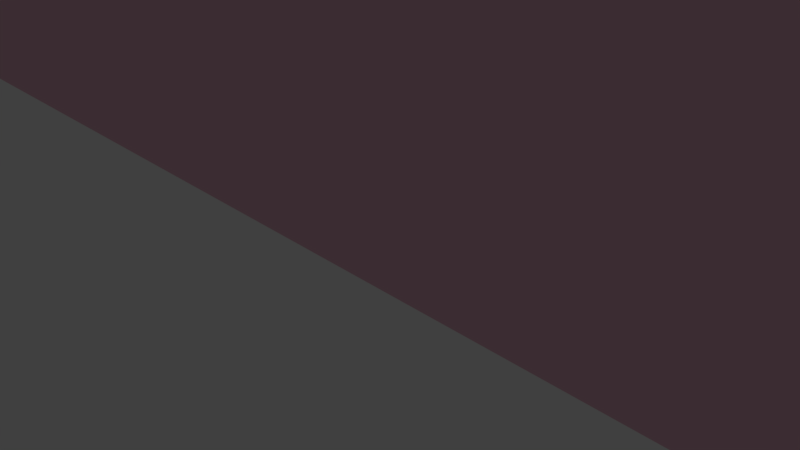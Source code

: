 # Source: wall.blend  (saved by Blender 2.79.0; exported with 4.5.12 LTS)
import bpy
from mathutils import Matrix  # noqa: F401  (used for matrix-valued properties, if any)

bpy.ops.wm.read_factory_settings(use_empty=True)
scene = bpy.context.scene
scene.name = 'Scene'

# ---- collections
col_collection_1 = bpy.data.collections.new('Collection 1'); scene.collection.children.link(col_collection_1)

# ---- materials (node trees are filled in below, after node groups)
mat_wall = bpy.data.materials.new('Wall')
mat_wall.alpha_threshold = 0.0
mat_wall.use_transparent_shadow = False
mat_wall.diffuse_color = (0.8689, 0.5033, 0.6228, 1.0)
mat_wall.roughness = 0.5

# ---- material node trees

# ---- world
world_world = bpy.data.worlds.new('World'); scene.world = world_world
world_world.color = (0.05088, 0.05088, 0.05088)
world_world.use_sun_shadow = False
world_world.sun_shadow_jitter_overblur = 0.0
world_world.cycles.sampling_method = 'MANUAL'

# ---- cameras
cam_camera = bpy.data.cameras.new('Camera')
cam_camera.clip_end = 100.0
cam_camera.lens = 35.0
cam_camera.sensor_width = 32.0
cam_camera.sensor_height = 18.0
cam_camera.ortho_scale = 7.314
cam_camera.dof.focus_distance = 0.0
cam_camera.dof.aperture_fstop = 128.0

# ---- lights
light_lamp = bpy.data.lights.new('Lamp', 'POINT')
light_lamp.transmission_factor = 0.0
light_lamp.cutoff_distance = 30.0
light_lamp.energy = 100.0
light_lamp.shadow_buffer_clip_start = 1.001
light_lamp.shadow_soft_size = 0.1
light_lamp.shadow_maximum_resolution = 0.006
light_lamp.use_absolute_resolution = True

# ---- meshes
me_cube_001 = bpy.data.meshes.new('Cube.001')
me_cube_001.from_pydata([(-50.0, -0.5, 0.0), (-50.0, -0.5, 100.0), (-50.0, 0.5, 0.0), (-50.0, 0.5, 100.0), (50.0, -0.5, 0.0), (50.0, -0.5, 100.0), (50.0, 0.5, 0.0), (50.0, 0.5, 100.0)], [], [(0, 1, 3, 2), (2, 3, 7, 6), (6, 7, 5, 4), (4, 5, 1, 0), (2, 6, 4, 0), (7, 3, 1, 5)])
me_cube_001.materials.append(mat_wall)
me_cube_001.use_remesh_preserve_volume = False
me_cube_001.use_remesh_preserve_attributes = False
me_cube_001.use_mirror_vertex_groups = False
me_cube_001.update()

# ---- objects
ob_cube = bpy.data.objects.new('Cube', me_cube_001)
ob_lamp = bpy.data.objects.new('Lamp', light_lamp)
ob_camera = bpy.data.objects.new('Camera', cam_camera)

# ---- transforms, parenting, visibility, modifiers, constraints
ob_cube.location = (0.0, 0.0, 0.0)
ob_cube.lineart.crease_threshold = 0.0
ob_lamp.location = (4.076, 1.005, 5.904)
ob_lamp.rotation_euler = (0.6503, 0.05522, 1.866)
ob_lamp.lock_rotations_4d = False
ob_lamp.empty_display_type = 'ARROWS'
ob_lamp.color = (0.0, 0.0, 0.0, 0.0)
ob_lamp.lineart.crease_threshold = 0.0
ob_camera.location = (7.481, -6.508, 5.344)
ob_camera.rotation_euler = (1.109, 0.0, 0.8149)
ob_camera.lock_rotations_4d = False
ob_camera.empty_display_type = 'ARROWS'
ob_camera.color = (0.0, 0.0, 0.0, 0.0)
ob_camera.display_type = 'WIRE'
ob_camera.lineart.crease_threshold = 0.0

# ---- collection membership
col_collection_1.objects.link(ob_cube)
col_collection_1.objects.link(ob_lamp)
col_collection_1.objects.link(ob_camera)

# ---- scene / render settings (as saved in the file)
scene.camera = ob_camera
scene.frame_start = 1; scene.frame_end = 250; scene.frame_set(1)
scene.render.engine = 'BLENDER_EEVEE_NEXT'
scene.render.resolution_percentage = 50
scene.render.dither_intensity = 0.0
scene.cycles.use_denoising = False
scene.cycles.samples = 128
scene.cycles.sampling_pattern = 'TABULATED_SOBOL'
scene.cycles.use_adaptive_sampling = False
scene.cycles.use_light_tree = False
scene.cycles.blur_glossy = 0.0
scene.cycles.sample_clamp_indirect = 0.0
scene.view_settings.view_transform = 'Standard'
bpy.context.view_layer.update()
